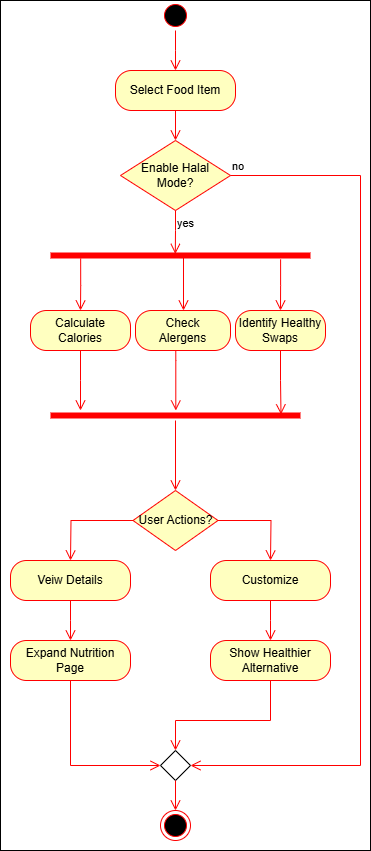

The diagram above was exported from draw.io. Its source (the exported page's mxGraphModel, read from the mxfile embedded in the PNG):
<mxGraphModel dx="1139" dy="501" grid="1" gridSize="10" guides="1" tooltips="1" connect="1" arrows="1" fold="1" page="1" pageScale="1" pageWidth="850" pageHeight="1100" math="0" shadow="0">
  <root>
    <mxCell id="0" />
    <mxCell id="1" parent="0" />
    <mxCell id="b6qnUaYfDXlQFNrSPpEj-1" value="" style="rounded=0;whiteSpace=wrap;html=1;" vertex="1" parent="1">
      <mxGeometry x="160" y="40" width="370" height="850" as="geometry" />
    </mxCell>
    <mxCell id="Xd2KqvXpNKiQgc1QUy7x-1" value="" style="ellipse;html=1;shape=startState;fillColor=#000000;strokeColor=#ff0000;" parent="1" vertex="1">
      <mxGeometry x="320" y="40" width="30" height="30" as="geometry" />
    </mxCell>
    <mxCell id="Xd2KqvXpNKiQgc1QUy7x-2" value="" style="edgeStyle=orthogonalEdgeStyle;html=1;verticalAlign=bottom;endArrow=open;endSize=8;strokeColor=#ff0000;rounded=0;" parent="1" source="Xd2KqvXpNKiQgc1QUy7x-1" edge="1">
      <mxGeometry relative="1" as="geometry">
        <mxPoint x="335" y="110" as="targetPoint" />
      </mxGeometry>
    </mxCell>
    <mxCell id="Xd2KqvXpNKiQgc1QUy7x-3" value="Select Food Item" style="rounded=1;whiteSpace=wrap;html=1;arcSize=40;fontColor=#000000;fillColor=#ffffc0;strokeColor=#ff0000;" parent="1" vertex="1">
      <mxGeometry x="275" y="110" width="120" height="40" as="geometry" />
    </mxCell>
    <mxCell id="Xd2KqvXpNKiQgc1QUy7x-4" value="" style="edgeStyle=orthogonalEdgeStyle;html=1;verticalAlign=bottom;endArrow=open;endSize=8;strokeColor=#ff0000;rounded=0;entryX=0.5;entryY=0;entryDx=0;entryDy=0;" parent="1" source="Xd2KqvXpNKiQgc1QUy7x-3" target="Xd2KqvXpNKiQgc1QUy7x-5" edge="1">
      <mxGeometry relative="1" as="geometry">
        <mxPoint x="335" y="190" as="targetPoint" />
      </mxGeometry>
    </mxCell>
    <mxCell id="Xd2KqvXpNKiQgc1QUy7x-5" value="Enable Halal Mode?" style="rhombus;whiteSpace=wrap;html=1;fontColor=#000000;fillColor=#ffffc0;strokeColor=#ff0000;" parent="1" vertex="1">
      <mxGeometry x="280" y="180" width="110" height="70" as="geometry" />
    </mxCell>
    <mxCell id="Xd2KqvXpNKiQgc1QUy7x-6" value="no" style="edgeStyle=orthogonalEdgeStyle;html=1;align=left;verticalAlign=bottom;endArrow=open;endSize=8;strokeColor=#ff0000;rounded=0;entryX=1;entryY=0.5;entryDx=0;entryDy=0;" parent="1" source="Xd2KqvXpNKiQgc1QUy7x-5" target="Xd2KqvXpNKiQgc1QUy7x-32" edge="1">
      <mxGeometry x="-1" relative="1" as="geometry">
        <mxPoint x="470" y="200" as="targetPoint" />
        <Array as="points">
          <mxPoint x="520" y="215" />
          <mxPoint x="520" y="805" />
        </Array>
      </mxGeometry>
    </mxCell>
    <mxCell id="Xd2KqvXpNKiQgc1QUy7x-7" value="yes" style="edgeStyle=orthogonalEdgeStyle;html=1;align=left;verticalAlign=top;endArrow=open;endSize=8;strokeColor=#ff0000;rounded=0;entryX=0.48;entryY=0.337;entryDx=0;entryDy=0;entryPerimeter=0;" parent="1" source="Xd2KqvXpNKiQgc1QUy7x-5" target="Xd2KqvXpNKiQgc1QUy7x-8" edge="1">
      <mxGeometry x="-1" relative="1" as="geometry">
        <mxPoint x="335" y="280" as="targetPoint" />
      </mxGeometry>
    </mxCell>
    <mxCell id="Xd2KqvXpNKiQgc1QUy7x-8" value="" style="shape=line;html=1;strokeWidth=6;strokeColor=#ff0000;" parent="1" vertex="1">
      <mxGeometry x="210" y="290" width="260" height="10" as="geometry" />
    </mxCell>
    <mxCell id="Xd2KqvXpNKiQgc1QUy7x-9" value="" style="edgeStyle=orthogonalEdgeStyle;html=1;verticalAlign=bottom;endArrow=open;endSize=8;strokeColor=#ff0000;rounded=0;exitX=0.116;exitY=0.797;exitDx=0;exitDy=0;exitPerimeter=0;entryX=0.5;entryY=0;entryDx=0;entryDy=0;" parent="1" source="Xd2KqvXpNKiQgc1QUy7x-8" target="Xd2KqvXpNKiQgc1QUy7x-12" edge="1">
      <mxGeometry relative="1" as="geometry">
        <mxPoint x="335" y="370" as="targetPoint" />
      </mxGeometry>
    </mxCell>
    <mxCell id="Xd2KqvXpNKiQgc1QUy7x-10" value="" style="shape=line;html=1;strokeWidth=6;strokeColor=#ff0000;" parent="1" vertex="1">
      <mxGeometry x="210" y="450" width="250" height="10" as="geometry" />
    </mxCell>
    <mxCell id="Xd2KqvXpNKiQgc1QUy7x-11" value="" style="edgeStyle=orthogonalEdgeStyle;html=1;verticalAlign=bottom;endArrow=open;endSize=8;strokeColor=#ff0000;rounded=0;entryX=0.5;entryY=0;entryDx=0;entryDy=0;" parent="1" source="Xd2KqvXpNKiQgc1QUy7x-10" target="Xd2KqvXpNKiQgc1QUy7x-21" edge="1">
      <mxGeometry relative="1" as="geometry">
        <mxPoint x="335" y="530" as="targetPoint" />
        <Array as="points">
          <mxPoint x="335" y="530" />
        </Array>
      </mxGeometry>
    </mxCell>
    <mxCell id="Xd2KqvXpNKiQgc1QUy7x-12" value="Calculate &lt;br&gt;Calories" style="rounded=1;whiteSpace=wrap;html=1;arcSize=40;fontColor=#000000;fillColor=#ffffc0;strokeColor=#ff0000;" parent="1" vertex="1">
      <mxGeometry x="190" y="350" width="100" height="40" as="geometry" />
    </mxCell>
    <mxCell id="Xd2KqvXpNKiQgc1QUy7x-13" value="" style="edgeStyle=orthogonalEdgeStyle;html=1;verticalAlign=bottom;endArrow=open;endSize=8;strokeColor=#ff0000;rounded=0;" parent="1" source="Xd2KqvXpNKiQgc1QUy7x-12" edge="1">
      <mxGeometry relative="1" as="geometry">
        <mxPoint x="240" y="450" as="targetPoint" />
      </mxGeometry>
    </mxCell>
    <mxCell id="Xd2KqvXpNKiQgc1QUy7x-14" value="Check&lt;br&gt;Alergens" style="rounded=1;whiteSpace=wrap;html=1;arcSize=40;fontColor=#000000;fillColor=#ffffc0;strokeColor=#ff0000;" parent="1" vertex="1">
      <mxGeometry x="295" y="350" width="95" height="40" as="geometry" />
    </mxCell>
    <mxCell id="Xd2KqvXpNKiQgc1QUy7x-15" value="" style="edgeStyle=orthogonalEdgeStyle;html=1;verticalAlign=bottom;endArrow=open;endSize=8;strokeColor=#ff0000;rounded=0;exitX=0.424;exitY=0.998;exitDx=0;exitDy=0;exitPerimeter=0;" parent="1" source="Xd2KqvXpNKiQgc1QUy7x-14" target="Xd2KqvXpNKiQgc1QUy7x-10" edge="1">
      <mxGeometry relative="1" as="geometry">
        <mxPoint x="360" y="450" as="targetPoint" />
        <Array as="points">
          <mxPoint x="335" y="400" />
          <mxPoint x="335" y="400" />
        </Array>
      </mxGeometry>
    </mxCell>
    <mxCell id="Xd2KqvXpNKiQgc1QUy7x-16" value="Identify Healthy Swaps" style="rounded=1;whiteSpace=wrap;html=1;arcSize=40;fontColor=#000000;fillColor=#ffffc0;strokeColor=#ff0000;" parent="1" vertex="1">
      <mxGeometry x="395" y="350" width="90" height="40" as="geometry" />
    </mxCell>
    <mxCell id="Xd2KqvXpNKiQgc1QUy7x-17" value="" style="edgeStyle=orthogonalEdgeStyle;html=1;verticalAlign=bottom;endArrow=open;endSize=8;strokeColor=#ff0000;rounded=0;entryX=0.922;entryY=0.383;entryDx=0;entryDy=0;entryPerimeter=0;" parent="1" source="Xd2KqvXpNKiQgc1QUy7x-16" target="Xd2KqvXpNKiQgc1QUy7x-10" edge="1">
      <mxGeometry relative="1" as="geometry">
        <mxPoint x="440" y="440" as="targetPoint" />
      </mxGeometry>
    </mxCell>
    <mxCell id="Xd2KqvXpNKiQgc1QUy7x-19" value="" style="edgeStyle=orthogonalEdgeStyle;html=1;verticalAlign=bottom;endArrow=open;endSize=8;strokeColor=#ff0000;rounded=0;exitX=0.496;exitY=0.705;exitDx=0;exitDy=0;exitPerimeter=0;" parent="1" source="Xd2KqvXpNKiQgc1QUy7x-8" target="Xd2KqvXpNKiQgc1QUy7x-14" edge="1">
      <mxGeometry relative="1" as="geometry">
        <mxPoint x="240" y="372" as="targetPoint" />
        <mxPoint x="240" y="320" as="sourcePoint" />
        <Array as="points">
          <mxPoint x="343" y="297" />
        </Array>
      </mxGeometry>
    </mxCell>
    <mxCell id="Xd2KqvXpNKiQgc1QUy7x-20" value="" style="edgeStyle=orthogonalEdgeStyle;html=1;verticalAlign=bottom;endArrow=open;endSize=8;strokeColor=#ff0000;rounded=0;exitX=0.885;exitY=0.889;exitDx=0;exitDy=0;exitPerimeter=0;entryX=0.5;entryY=0;entryDx=0;entryDy=0;" parent="1" source="Xd2KqvXpNKiQgc1QUy7x-8" target="Xd2KqvXpNKiQgc1QUy7x-16" edge="1">
      <mxGeometry relative="1" as="geometry">
        <mxPoint x="240" y="362" as="targetPoint" />
        <mxPoint x="240" y="310" as="sourcePoint" />
      </mxGeometry>
    </mxCell>
    <mxCell id="Xd2KqvXpNKiQgc1QUy7x-21" value="User Actions?" style="rhombus;whiteSpace=wrap;html=1;fontColor=#000000;fillColor=#ffffc0;strokeColor=#ff0000;" parent="1" vertex="1">
      <mxGeometry x="292.5" y="530" width="85" height="60" as="geometry" />
    </mxCell>
    <mxCell id="Xd2KqvXpNKiQgc1QUy7x-22" value="" style="edgeStyle=orthogonalEdgeStyle;html=1;align=left;verticalAlign=bottom;endArrow=open;endSize=8;strokeColor=#ff0000;rounded=0;" parent="1" source="Xd2KqvXpNKiQgc1QUy7x-21" edge="1">
      <mxGeometry x="-1" relative="1" as="geometry">
        <mxPoint x="430" y="600" as="targetPoint" />
      </mxGeometry>
    </mxCell>
    <mxCell id="Xd2KqvXpNKiQgc1QUy7x-23" value="" style="edgeStyle=orthogonalEdgeStyle;html=1;align=left;verticalAlign=top;endArrow=open;endSize=8;strokeColor=#ff0000;rounded=0;" parent="1" source="Xd2KqvXpNKiQgc1QUy7x-21" edge="1">
      <mxGeometry x="-1" relative="1" as="geometry">
        <mxPoint x="230" y="600" as="targetPoint" />
      </mxGeometry>
    </mxCell>
    <mxCell id="Xd2KqvXpNKiQgc1QUy7x-24" value="Veiw Details" style="rounded=1;whiteSpace=wrap;html=1;arcSize=40;fontColor=#000000;fillColor=#ffffc0;strokeColor=#ff0000;" parent="1" vertex="1">
      <mxGeometry x="170" y="600" width="120" height="40" as="geometry" />
    </mxCell>
    <mxCell id="Xd2KqvXpNKiQgc1QUy7x-25" value="" style="edgeStyle=orthogonalEdgeStyle;html=1;verticalAlign=bottom;endArrow=open;endSize=8;strokeColor=#ff0000;rounded=0;" parent="1" source="Xd2KqvXpNKiQgc1QUy7x-24" edge="1">
      <mxGeometry relative="1" as="geometry">
        <mxPoint x="230" y="680" as="targetPoint" />
      </mxGeometry>
    </mxCell>
    <mxCell id="Xd2KqvXpNKiQgc1QUy7x-26" value="Customize" style="rounded=1;whiteSpace=wrap;html=1;arcSize=40;fontColor=#000000;fillColor=#ffffc0;strokeColor=#ff0000;" parent="1" vertex="1">
      <mxGeometry x="370" y="600" width="120" height="40" as="geometry" />
    </mxCell>
    <mxCell id="Xd2KqvXpNKiQgc1QUy7x-27" value="" style="edgeStyle=orthogonalEdgeStyle;html=1;verticalAlign=bottom;endArrow=open;endSize=8;strokeColor=#ff0000;rounded=0;" parent="1" source="Xd2KqvXpNKiQgc1QUy7x-26" edge="1">
      <mxGeometry relative="1" as="geometry">
        <mxPoint x="430" y="680" as="targetPoint" />
      </mxGeometry>
    </mxCell>
    <mxCell id="Xd2KqvXpNKiQgc1QUy7x-28" value="Expand Nutrition Page" style="rounded=1;whiteSpace=wrap;html=1;arcSize=40;fontColor=#000000;fillColor=#ffffc0;strokeColor=#ff0000;" parent="1" vertex="1">
      <mxGeometry x="170" y="680" width="120" height="40" as="geometry" />
    </mxCell>
    <mxCell id="Xd2KqvXpNKiQgc1QUy7x-29" value="" style="edgeStyle=orthogonalEdgeStyle;html=1;verticalAlign=bottom;endArrow=open;endSize=8;strokeColor=#ff0000;rounded=0;entryX=0;entryY=0.5;entryDx=0;entryDy=0;" parent="1" source="Xd2KqvXpNKiQgc1QUy7x-28" target="Xd2KqvXpNKiQgc1QUy7x-32" edge="1">
      <mxGeometry relative="1" as="geometry">
        <mxPoint x="230" y="780" as="targetPoint" />
        <Array as="points">
          <mxPoint x="230" y="805" />
        </Array>
      </mxGeometry>
    </mxCell>
    <mxCell id="Xd2KqvXpNKiQgc1QUy7x-30" value="Show Healthier Alternative" style="rounded=1;whiteSpace=wrap;html=1;arcSize=40;fontColor=#000000;fillColor=#ffffc0;strokeColor=#ff0000;" parent="1" vertex="1">
      <mxGeometry x="370" y="680" width="120" height="40" as="geometry" />
    </mxCell>
    <mxCell id="Xd2KqvXpNKiQgc1QUy7x-31" value="" style="edgeStyle=orthogonalEdgeStyle;html=1;verticalAlign=bottom;endArrow=open;endSize=8;strokeColor=#ff0000;rounded=0;entryX=0.5;entryY=0;entryDx=0;entryDy=0;" parent="1" source="Xd2KqvXpNKiQgc1QUy7x-30" target="Xd2KqvXpNKiQgc1QUy7x-32" edge="1">
      <mxGeometry relative="1" as="geometry">
        <mxPoint x="430" y="780" as="targetPoint" />
        <Array as="points">
          <mxPoint x="430" y="760" />
          <mxPoint x="335" y="760" />
        </Array>
      </mxGeometry>
    </mxCell>
    <mxCell id="Xd2KqvXpNKiQgc1QUy7x-32" value="" style="rhombus;whiteSpace=wrap;html=1;" parent="1" vertex="1">
      <mxGeometry x="320" y="790" width="30" height="30" as="geometry" />
    </mxCell>
    <mxCell id="Xd2KqvXpNKiQgc1QUy7x-33" value="" style="ellipse;html=1;shape=endState;fillColor=#000000;strokeColor=#ff0000;" parent="1" vertex="1">
      <mxGeometry x="320" y="850" width="30" height="30" as="geometry" />
    </mxCell>
    <mxCell id="Xd2KqvXpNKiQgc1QUy7x-34" value="" style="edgeStyle=orthogonalEdgeStyle;html=1;verticalAlign=bottom;endArrow=open;endSize=8;strokeColor=#ff0000;rounded=0;exitX=0.5;exitY=1;exitDx=0;exitDy=0;entryX=0.5;entryY=0;entryDx=0;entryDy=0;" parent="1" source="Xd2KqvXpNKiQgc1QUy7x-32" target="Xd2KqvXpNKiQgc1QUy7x-33" edge="1">
      <mxGeometry relative="1" as="geometry">
        <mxPoint x="220" y="690" as="targetPoint" />
        <mxPoint x="220" y="650" as="sourcePoint" />
      </mxGeometry>
    </mxCell>
  </root>
</mxGraphModel>